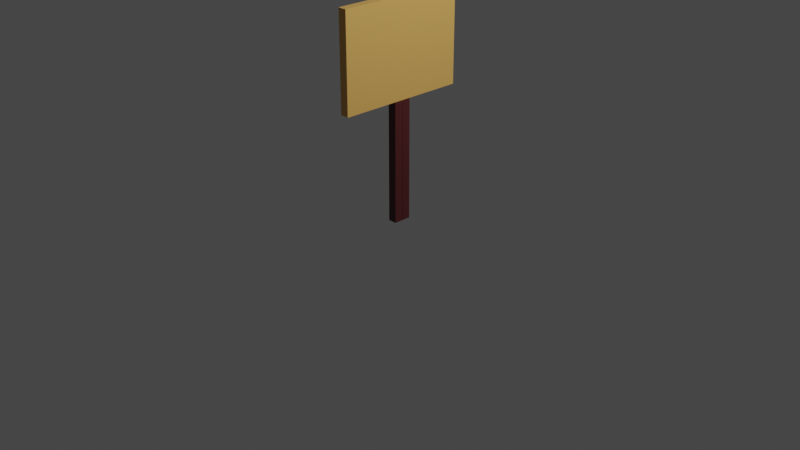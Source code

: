 # Source: KCodeSign.blend  (saved by Blender 3.2.14; exported with 4.5.12 LTS)
import bpy
from mathutils import Matrix  # noqa: F401  (used for matrix-valued properties, if any)

bpy.ops.wm.read_factory_settings(use_empty=True)
scene = bpy.context.scene
scene.name = 'Scene'

# ---- collections
col_collection = bpy.data.collections.new('Collection'); scene.collection.children.link(col_collection)

# ---- materials (node trees are filled in below, after node groups)
mat_wood = bpy.data.materials.new('Wood')
mat_wood.use_transparent_shadow = False
mat_yellow = bpy.data.materials.new('Yellow')
mat_yellow.alpha_threshold = 0.0
mat_yellow.use_transparent_shadow = False
mat_yellow.line_color = (0.0, 0.0, 0.0, 1.0)

# ---- material node trees
mat_wood.use_nodes = True; mat_wood.node_tree.nodes.clear()
_N = mat_wood.node_tree.nodes; _L = mat_wood.node_tree.links
n0 = _N.new('ShaderNodeBsdfPrincipled'); n0.name = 'Principled BSDF'; n0.location = (10, 300)
n0.distribution = 'GGX'
n0.subsurface_method = 'RANDOM_WALK_SKIN'
n0.inputs[0].default_value = (0.08115, 0.01366, 0.01458, 1.0)
n0.inputs[3].default_value = 1.45
n0.inputs[27].default_value = (0.0, 0.0, 0.0, 1.0)
n0.inputs[28].default_value = 1.0
n1 = _N.new('ShaderNodeOutputMaterial'); n1.name = 'Material Output'; n1.location = (300, 300)
_L.new(n0.outputs[0], n1.inputs[0])
n1.is_active_output = True
mat_yellow.use_nodes = True; mat_yellow.node_tree.nodes.clear()
_N = mat_yellow.node_tree.nodes; _L = mat_yellow.node_tree.links
n0 = _N.new('ShaderNodeOutputMaterial'); n0.name = 'Material Output'; n0.location = (300, 300)
n1 = _N.new('ShaderNodeBsdfPrincipled'); n1.name = 'Principled BSDF'; n1.location = (10, 300)
n1.distribution = 'GGX'
n1.subsurface_method = 'RANDOM_WALK_SKIN'
n1.inputs[0].default_value = (0.7224, 0.4084, 0.1085, 1.0)
n1.inputs[2].default_value = 0.4
n1.inputs[3].default_value = 1.45
n1.inputs[27].default_value = (0.0, 0.0, 0.0, 1.0)
n1.inputs[28].default_value = 1.0
_L.new(n1.outputs[0], n0.inputs[0])
n0.is_active_output = True

# ---- world
world_world = bpy.data.worlds.new('World'); scene.world = world_world
world_world.use_nodes = True; world_world.node_tree.nodes.clear()
_N = world_world.node_tree.nodes; _L = world_world.node_tree.links
n0 = _N.new('ShaderNodeOutputWorld'); n0.name = 'World Output'; n0.location = (300, 300)
n1 = _N.new('ShaderNodeBackground'); n1.name = 'Background'; n1.location = (10, 300)
n1.inputs[0].default_value = (0.05088, 0.05088, 0.05088, 1.0)
_L.new(n1.outputs[0], n0.inputs[0])
n0.is_active_output = True
world_world.color = (0.05088, 0.05088, 0.05088)
world_world.use_sun_shadow = False
world_world.sun_shadow_jitter_overblur = 0.0

# ---- cameras
cam_camera = bpy.data.cameras.new('Camera')
cam_camera.clip_end = 100.0
cam_camera.ortho_scale = 7.314

# ---- lights
light_light = bpy.data.lights.new('Light', 'POINT')
light_light.transmission_factor = 0.0
light_light.energy = 1000.0
light_light.shadow_soft_size = 0.1
light_light.shadow_maximum_resolution = 0.006
light_light.use_absolute_resolution = True

# ---- meshes
me_cube_002 = bpy.data.meshes.new('Cube.002')
me_cube_002.from_pydata([(-0.04646, 0.001674, 9.26e-05), (-0.04646, 0.001674, 1.286), (-0.04646, 0.09459, 9.26e-05), (-0.04646, 0.09459, 1.286), (0.04646, 0.001674, 9.26e-05), (0.04646, 0.001674, 1.286), (0.04646, 0.09459, 9.26e-05), (0.04646, 0.09459, 1.286), (0.04667, 0.6928, 2.301), (0.04667, 0.6928, 1.284), (0.04667, -0.6928, 2.301), (0.04667, -0.6928, 1.284), (-0.04667, 0.6928, 2.301), (-0.04667, 0.6928, 1.284), (-0.04667, -0.6928, 2.301), (-0.04667, -0.6928, 1.284), (-0.04646, -0.09425, 9.254e-05), (-0.04646, -0.09425, 1.286), (-0.04646, -0.001329, 9.254e-05), (-0.04646, -0.001329, 1.286), (0.04646, -0.09425, 9.254e-05), (0.04646, -0.09425, 1.286), (0.04646, -0.001329, 9.254e-05), (0.04646, -0.001329, 1.286)], [], [(0, 1, 3, 2), (2, 3, 7, 6), (6, 7, 5, 4), (4, 5, 1, 0), (2, 6, 4, 0), (7, 3, 1, 5), (8, 12, 14, 10), (11, 10, 14, 15), (15, 14, 12, 13), (13, 9, 11, 15), (9, 8, 10, 11), (13, 12, 8, 9), (16, 17, 19, 18), (18, 19, 23, 22), (22, 23, 21, 20), (20, 21, 17, 16), (18, 22, 20, 16), (23, 19, 17, 21)])
me_cube_002.polygons.foreach_set('material_index', [0, 0, 0, 0, 0, 0, 1, 1, 1, 1, 1, 1, 0, 0, 0, 0, 0, 0])
_uv = me_cube_002.uv_layers.new(name='UVMap')
_uv.uv.foreach_set('vector', [0.375, 0.0, 0.625, 0.0, 0.625, 0.25, 0.375, 0.25, 0.375, 0.25, 0.625, 0.25, 0.625, 0.5, 0.375, 0.5, 0.375, 0.5, 0.625, 0.5, 0.625, 0.75, 0.375, 0.75, 0.375, 0.75, 0.625, 0.75, 0.625, 1.0, 0.375, 1.0, 0.125, 0.5, 0.375, 0.5, 0.375, 0.75, 0.125, 0.75, 0.625, 0.5, 0.875, 0.5, 0.875, 0.75, 0.625, 0.75, 0.625, 0.5, 0.875, 0.5, 0.875, 0.75, 0.625, 0.75, 0.375, 0.75, 0.625, 0.75, 0.625, 1.0, 0.375, 1.0, 0.375, 0.0, 0.625, 0.0, 0.625, 0.25, 0.375, 0.25, 0.125, 0.5, 0.375, 0.5, 0.375, 0.75, 0.125, 0.75, 0.375, 0.5, 0.625, 0.5, 0.625, 0.75, 0.375, 0.75, 0.375, 0.25, 0.625, 0.25, 0.625, 0.5, 0.375, 0.5, 0.375, 0.0, 0.625, 0.0, 0.625, 0.25, 0.375, 0.25, 0.375, 0.25, 0.625, 0.25, 0.625, 0.5, 0.375, 0.5, 0.375, 0.5, 0.625, 0.5, 0.625, 0.75, 0.375, 0.75, 0.375, 0.75, 0.625, 0.75, 0.625, 1.0, 0.375, 1.0, 0.125, 0.5, 0.375, 0.5, 0.375, 0.75, 0.125, 0.75, 0.625, 0.5, 0.875, 0.5, 0.875, 0.75, 0.625, 0.75])
me_cube_002.materials.append(mat_wood)
me_cube_002.materials.append(mat_yellow)
me_cube_002.update()

# ---- objects
ob_light = bpy.data.objects.new('Light', light_light)
ob_camera = bpy.data.objects.new('Camera', cam_camera)
ob_cube_002 = bpy.data.objects.new('Cube.002', me_cube_002)

# ---- transforms, parenting, visibility, modifiers, constraints
ob_light.location = (4.076, 1.005, 5.904)
ob_light.rotation_euler = (0.6503, 0.05522, 1.866)
ob_light.lock_rotations_4d = False
ob_light.empty_display_type = 'ARROWS'
ob_light.color = (0.0, 0.0, 0.0, 0.0)
ob_light.lineart.crease_threshold = 0.0
ob_camera.location = (7.359, -6.926, 4.958)
ob_camera.rotation_euler = (1.109, 0.0, 0.8149)
ob_camera.lock_rotations_4d = False
ob_camera.empty_display_type = 'ARROWS'
ob_camera.color = (0.0, 0.0, 0.0, 0.0)
ob_camera.display_type = 'WIRE'
ob_camera.lineart.crease_threshold = 0.0
ob_cube_002.location = (0.0, 0.0, 0.0)

# ---- collection membership
col_collection.objects.link(ob_light)
col_collection.objects.link(ob_camera)
col_collection.objects.link(ob_cube_002)

# ---- scene / render settings (as saved in the file)
scene.camera = ob_camera
scene.frame_start = 1; scene.frame_end = 250; scene.frame_set(1)
scene.render.engine = 'BLENDER_EEVEE_NEXT'
scene.cycles.sampling_pattern = 'TABULATED_SOBOL'
scene.cycles.use_light_tree = False
scene.view_settings.view_transform = 'Filmic'
bpy.context.view_layer.update()
